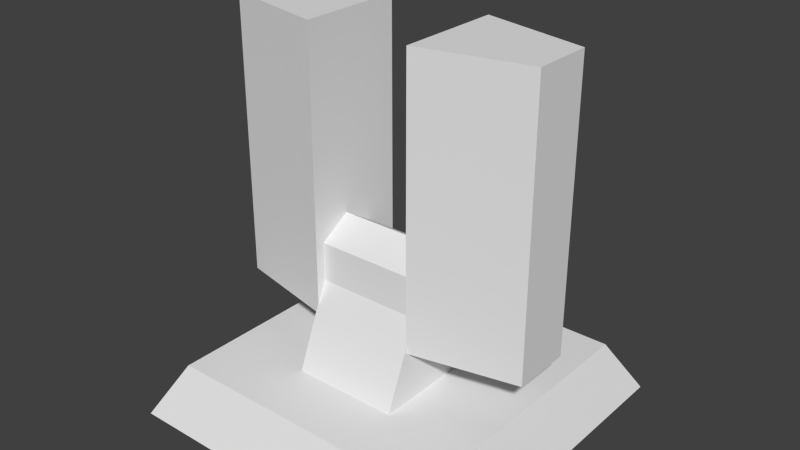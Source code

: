 # Source: samsite.blend  (saved by Blender 2.63.0; exported with 4.5.12 LTS)
import bpy
from mathutils import Matrix  # noqa: F401  (used for matrix-valued properties, if any)

bpy.ops.wm.read_factory_settings(use_empty=True)
scene = bpy.context.scene
scene.name = 'Scene'

# ---- collections
col_collection_1 = bpy.data.collections.new('Collection 1'); scene.collection.children.link(col_collection_1)

# ---- materials (node trees are filled in below, after node groups)
mat_tankmat = bpy.data.materials.new('TankMat')
mat_tankmat.alpha_threshold = 0.0
mat_tankmat.use_transparent_shadow = False
mat_tankmat.roughness = 0.5
mat_tankmat.line_color = (0.0, 0.0, 0.0, 1.0)

# ---- material node trees

# ---- world
world_world = bpy.data.worlds.new('World'); scene.world = world_world
world_world.color = (0.05088, 0.05088, 0.05088)
world_world.use_sun_shadow = False
world_world.sun_shadow_jitter_overblur = 0.0
world_world.cycles.sampling_method = 'MANUAL'
world_world.cycles.sample_map_resolution = 256

# ---- meshes
me_cube_003 = bpy.data.meshes.new('Cube.003')
me_cube_003.from_pydata([(-2.03, -2.03, -0.3387), (-2.03, 2.03, -0.3387), (2.03, 2.03, -0.3387), (2.03, -2.03, -0.3387), (-1.69, -1.69, 0.2913), (-1.69, 1.69, 0.2913), (1.69, 1.69, 0.2913), (1.69, -1.69, 0.2913)], [], [(4, 5, 1, 0), (5, 6, 2, 1), (6, 7, 3, 2), (7, 4, 0, 3), (0, 1, 2, 3), (7, 6, 5, 4)])
_uv = me_cube_003.uv_layers.new(name='UVMap')
_uv.uv.foreach_set('vector', [0.09375, 0.8359, 0.5, 0.8359, 0.5391, 0.9219, 0.04297, 0.9219, 0.09375, 0.7578, 0.5, 0.7578, 0.5391, 0.8359, 0.04297, 0.8359, 0.5, 0.6641, 0.09375, 0.6641, 0.04297, 0.5781, 0.5391, 0.5781, 0.5, 0.7578, 0.09375, 0.7578, 0.04297, 0.6641, 0.5391, 0.6641, 0.5391, 0.09375, 0.5391, 0.5781, 0.04297, 0.5781, 0.04297, 0.09375, 0.957, 0.09375, 0.957, 0.5, 0.5391, 0.5, 0.5391, 0.09375])
me_cube_003.materials.append(mat_tankmat)
me_cube_003.use_remesh_preserve_volume = False
me_cube_003.use_remesh_preserve_attributes = False
me_cube_003.use_mirror_vertex_groups = False
me_cube_003.update()
me_cube_002 = bpy.data.meshes.new('Cube.002')
me_cube_002.from_pydata([(0.6235, -0.5837, -0.6699), (0.6235, -0.5837, 2.669), (1.895, -0.304, 2.669), (1.895, -0.304, -0.6699), (0.6235, 0.6875, -0.6699), (0.6235, 0.6875, 2.669), (1.895, 0.4078, 2.669), (1.895, 0.4078, -0.6699), (-0.6235, -0.5837, -0.6699), (-0.6235, -0.5837, 2.669), (-1.895, -0.304, 2.669), (-1.895, -0.304, -0.6699), (-0.6235, 0.6875, -0.6699), (-0.6235, 0.6875, 2.669), (-1.895, 0.4078, 2.669), (-1.895, 0.4078, -0.6699)], [], [(4, 0, 1, 5), (5, 1, 2, 6), (6, 2, 3, 7), (7, 3, 0, 4), (0, 3, 2, 1), (7, 4, 5, 6), (12, 13, 9, 8), (13, 14, 10, 9), (14, 15, 11, 10), (15, 12, 8, 11), (8, 9, 10, 11), (15, 14, 13, 12)])
_uv = me_cube_002.uv_layers.new(name='UVMap')
_uv.uv.foreach_set('vector', [0.8984, 1.0, 0.7891, 1.0, 0.7891, 0.6094, 0.8984, 0.6094, 0.8984, 0.6094, 0.7891, 0.6094, 0.8125, 0.5, 0.8711, 0.5, 0.8711, 0.5, 0.8125, 0.5, 0.8125, 0.1094, 0.8711, 0.1094, 0.8711, 0.1094, 0.8125, 0.1094, 0.7891, 0.0, 0.8984, 0.0, 0.6992, 0.1094, 0.8125, 0.1094, 0.8125, 0.5, 0.6992, 0.5, 0.8711, 0.1094, 0.9844, 0.1094, 0.9844, 0.5, 0.8711, 0.5, 0.7891, 1.0, 0.7891, 0.6094, 0.8984, 0.6094, 0.8984, 1.0, 0.7891, 0.6094, 0.8125, 0.5, 0.8711, 0.5, 0.8984, 0.6094, 0.8125, 0.5, 0.8125, 0.1094, 0.8711, 0.1094, 0.8711, 0.5, 0.8125, 0.1094, 0.7891, 0.0, 0.8984, 0.0, 0.8711, 0.1094, 0.9844, 0.1094, 0.9844, 0.5, 0.8711, 0.5, 0.8711, 0.1094, 0.8125, 0.1094, 0.8125, 0.5, 0.6992, 0.5, 0.6992, 0.1094])
me_cube_002.materials.append(mat_tankmat)
me_cube_002.use_remesh_preserve_volume = False
me_cube_002.use_remesh_preserve_attributes = False
me_cube_002.use_mirror_vertex_groups = False
me_cube_002.update()
me_cube_001 = bpy.data.meshes.new('Cube.001')
me_cube_001.from_pydata([(-0.6362, 0.2152, 0.9909), (-0.6362, 1.206, 0.0002807), (0.6362, 1.206, 0.0002815), (0.6362, 0.2152, 0.9909), (-0.6362, -0.9441, 0.0002807), (-0.6362, -0.5364, 0.9965), (0.6362, -0.5364, 0.9965), (0.6362, -0.9441, 0.0002815), (-0.6362, 0.2186, 1.449), (0.6362, 0.2186, 1.449), (-0.6362, -0.533, 1.455), (0.6362, -0.533, 1.455), (-0.6362, -0.1572, 1.685), (0.6362, -0.1572, 1.685)], [], [(0, 3, 2, 1), (8, 9, 3, 0), (6, 7, 2, 3), (2, 7, 4, 1), (1, 4, 5, 0), (7, 6, 5, 4), (12, 13, 9, 8), (0, 5, 10, 12, 8), (5, 6, 11, 10), (9, 13, 11, 6, 3), (10, 11, 13, 12)])
_uv = me_cube_001.uv_layers.new(name='UVMap')
_uv.uv.foreach_set('vector', [0.4453, 0.5273, 0.2539, 0.5273, 0.2539, 0.7344, 0.4453, 0.7344, 0.4453, 0.457, 0.2539, 0.457, 0.2539, 0.5273, 0.4453, 0.5273, 0.09766, 0.2227, 0.01172, 0.01172, 0.4688, 0.01172, 0.2578, 0.2227, 0.2812, 0.08203, 0.1445, 0.08203, 0.1445, 0.1641, 0.2812, 0.1641, 0.4688, 0.01172, 0.01172, 0.01172, 0.09766, 0.2227, 0.2578, 0.2227, 0.2344, 0.6953, 0.2344, 0.5273, 0.04297, 0.5273, 0.04297, 0.6953, 0.4453, 0.3906, 0.2539, 0.3906, 0.2539, 0.457, 0.4453, 0.457, 0.2578, 0.2227, 0.09766, 0.2227, 0.09766, 0.3203, 0.1797, 0.3711, 0.2578, 0.3203, 0.04297, 0.5273, 0.2344, 0.5273, 0.2344, 0.457, 0.04297, 0.457, 0.2578, 0.3203, 0.1797, 0.3711, 0.09766, 0.3203, 0.09766, 0.2227, 0.2578, 0.2227, 0.04297, 0.457, 0.2344, 0.457, 0.2344, 0.3906, 0.04297, 0.3906])
me_cube_001.materials.append(mat_tankmat)
me_cube_001.use_remesh_preserve_volume = False
me_cube_001.use_remesh_preserve_attributes = False
me_cube_001.use_mirror_vertex_groups = False
me_cube_001.update()

# ---- objects
ob_body = bpy.data.objects.new('Body', me_cube_003)
ob_rockets = bpy.data.objects.new('Rockets', me_cube_002)
ob_turret = bpy.data.objects.new('Turret', me_cube_001)

# ---- transforms, parenting, visibility, modifiers, constraints
ob_body.location = (0.0, 0.0, 0.3482)
ob_body.lineart.crease_threshold = 0.0
ob_rockets.location = (-2.527e-06, -0.0736, 1.928)
ob_rockets.lineart.crease_threshold = 0.0
_m = ob_rockets.modifiers.new('EdgeSplit', 'EDGE_SPLIT')
ob_turret.location = (-2.634e-06, -0.007375, 0.638)
ob_turret.lineart.crease_threshold = 0.0
_m = ob_turret.modifiers.new('EdgeSplit', 'EDGE_SPLIT')

# ---- collection membership
col_collection_1.objects.link(ob_body)
col_collection_1.objects.link(ob_rockets)
col_collection_1.objects.link(ob_turret)

# ---- scene / render settings (as saved in the file)
scene.frame_start = 1; scene.frame_end = 250; scene.frame_set(1)
scene.render.engine = 'BLENDER_EEVEE_NEXT'
scene.render.image_settings.color_mode = 'RGB'
scene.render.image_settings.compression = 90
scene.render.resolution_percentage = 50
scene.render.dither_intensity = 0.0
scene.render.bake_margin = 2
scene.render.bake_bias = 0.0
scene.cycles.use_denoising = False
scene.cycles.samples = 10
scene.cycles.sampling_pattern = 'TABULATED_SOBOL'
scene.cycles.light_sampling_threshold = 0.0
scene.cycles.use_adaptive_sampling = False
scene.cycles.use_light_tree = False
scene.cycles.blur_glossy = 0.0
scene.cycles.volume_bounces = 1
scene.cycles.pixel_filter_type = 'GAUSSIAN'
scene.cycles.sample_clamp_indirect = 0.0
scene.view_settings.view_transform = 'Standard'
bpy.context.view_layer.update()

# ---- added for rendering (the .blend has no active camera and no usable light): camera, sun
cam_auto = bpy.data.cameras.new('AutoCamera')
cam_auto.lens = 50.0
cam_auto.sensor_width = 36.0
cam_auto.clip_end = 1000.0
ob_auto_camera = bpy.data.objects.new('AutoCamera', cam_auto)
scene.collection.objects.link(ob_auto_camera)
ob_auto_camera.location = (6.79976, -8.15971, 7.74297)
ob_auto_camera.rotation_euler = (1.09748, -7.21219e-08, 0.694738)
scene.camera = ob_auto_camera
light_auto_sun = bpy.data.lights.new('AutoSun', 'SUN')
light_auto_sun.energy = 3.0
light_auto_sun.angle = 0.0523599
ob_auto_sun = bpy.data.objects.new('AutoSun', light_auto_sun)
scene.collection.objects.link(ob_auto_sun)
ob_auto_sun.rotation_euler = (0.872665, 0.174533, 0.523599)
bpy.context.view_layer.update()
